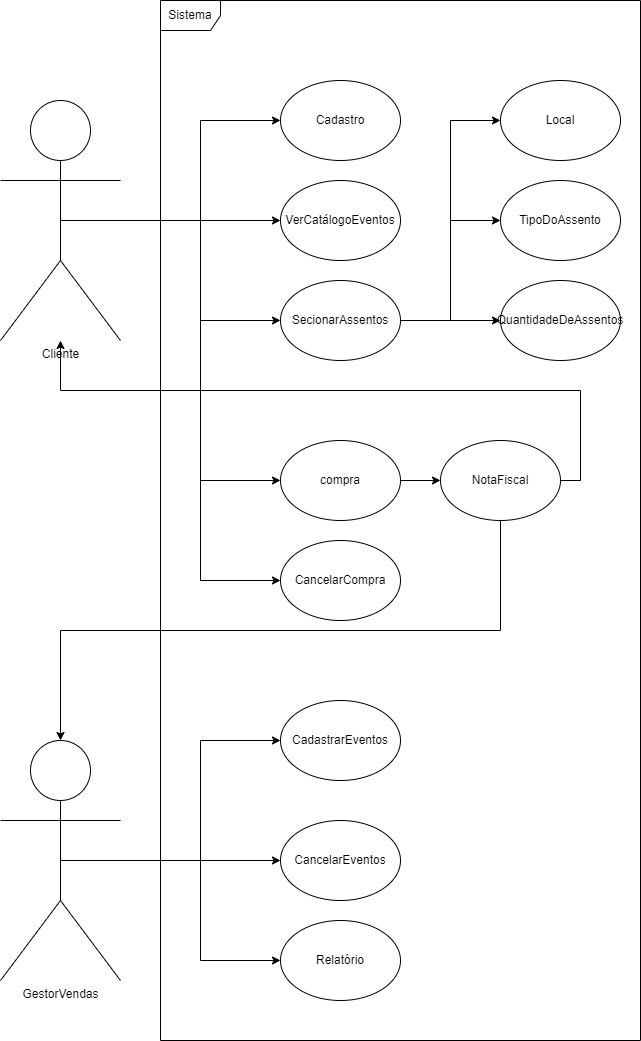

The diagram above was exported from draw.io. Its source (the exported page's mxGraphModel, read from the mxfile embedded in the PNG):
<mxGraphModel dx="1392" dy="785" grid="1" gridSize="10" guides="1" tooltips="1" connect="1" arrows="1" fold="1" page="1" pageScale="1" pageWidth="827" pageHeight="1169" math="0" shadow="0">
  <root>
    <mxCell id="0" />
    <mxCell id="1" parent="0" />
    <mxCell id="cricTQOnDSPIL33jeHDx-15" style="edgeStyle=orthogonalEdgeStyle;rounded=0;orthogonalLoop=1;jettySize=auto;html=1;exitX=0.5;exitY=0.5;exitDx=0;exitDy=0;exitPerimeter=0;entryX=0;entryY=0.5;entryDx=0;entryDy=0;" edge="1" parent="1" source="cricTQOnDSPIL33jeHDx-5" target="cricTQOnDSPIL33jeHDx-14">
      <mxGeometry relative="1" as="geometry" />
    </mxCell>
    <mxCell id="cricTQOnDSPIL33jeHDx-26" style="edgeStyle=orthogonalEdgeStyle;rounded=0;orthogonalLoop=1;jettySize=auto;html=1;exitX=0.5;exitY=0.5;exitDx=0;exitDy=0;exitPerimeter=0;entryX=0;entryY=0.5;entryDx=0;entryDy=0;" edge="1" parent="1" source="cricTQOnDSPIL33jeHDx-5" target="cricTQOnDSPIL33jeHDx-24">
      <mxGeometry relative="1" as="geometry" />
    </mxCell>
    <mxCell id="cricTQOnDSPIL33jeHDx-31" style="edgeStyle=orthogonalEdgeStyle;rounded=0;orthogonalLoop=1;jettySize=auto;html=1;exitX=0.5;exitY=0.5;exitDx=0;exitDy=0;exitPerimeter=0;entryX=0;entryY=0.5;entryDx=0;entryDy=0;" edge="1" parent="1" source="cricTQOnDSPIL33jeHDx-5" target="cricTQOnDSPIL33jeHDx-25">
      <mxGeometry relative="1" as="geometry" />
    </mxCell>
    <mxCell id="cricTQOnDSPIL33jeHDx-40" style="edgeStyle=orthogonalEdgeStyle;rounded=0;orthogonalLoop=1;jettySize=auto;html=1;exitX=0.5;exitY=0.5;exitDx=0;exitDy=0;exitPerimeter=0;" edge="1" parent="1" source="cricTQOnDSPIL33jeHDx-5" target="cricTQOnDSPIL33jeHDx-23">
      <mxGeometry relative="1" as="geometry" />
    </mxCell>
    <mxCell id="cricTQOnDSPIL33jeHDx-41" style="edgeStyle=orthogonalEdgeStyle;rounded=0;orthogonalLoop=1;jettySize=auto;html=1;exitX=0.5;exitY=0.5;exitDx=0;exitDy=0;exitPerimeter=0;entryX=0;entryY=0.5;entryDx=0;entryDy=0;" edge="1" parent="1" source="cricTQOnDSPIL33jeHDx-5" target="cricTQOnDSPIL33jeHDx-22">
      <mxGeometry relative="1" as="geometry" />
    </mxCell>
    <mxCell id="cricTQOnDSPIL33jeHDx-5" value="Cliente" style="shape=umlActor;verticalLabelPosition=bottom;verticalAlign=top;html=1;outlineConnect=0;" vertex="1" parent="1">
      <mxGeometry x="120" y="220" width="120" height="240" as="geometry" />
    </mxCell>
    <mxCell id="cricTQOnDSPIL33jeHDx-19" style="edgeStyle=orthogonalEdgeStyle;rounded=0;orthogonalLoop=1;jettySize=auto;html=1;exitX=1;exitY=0.5;exitDx=0;exitDy=0;entryX=0;entryY=0.5;entryDx=0;entryDy=0;" edge="1" parent="1" source="cricTQOnDSPIL33jeHDx-14" target="cricTQOnDSPIL33jeHDx-18">
      <mxGeometry relative="1" as="geometry" />
    </mxCell>
    <mxCell id="cricTQOnDSPIL33jeHDx-20" style="edgeStyle=orthogonalEdgeStyle;rounded=0;orthogonalLoop=1;jettySize=auto;html=1;exitX=1;exitY=0.5;exitDx=0;exitDy=0;entryX=0;entryY=0.5;entryDx=0;entryDy=0;" edge="1" parent="1" source="cricTQOnDSPIL33jeHDx-14" target="cricTQOnDSPIL33jeHDx-16">
      <mxGeometry relative="1" as="geometry" />
    </mxCell>
    <mxCell id="cricTQOnDSPIL33jeHDx-21" style="edgeStyle=orthogonalEdgeStyle;rounded=0;orthogonalLoop=1;jettySize=auto;html=1;exitX=1;exitY=0.5;exitDx=0;exitDy=0;entryX=0;entryY=0.5;entryDx=0;entryDy=0;" edge="1" parent="1" source="cricTQOnDSPIL33jeHDx-14" target="cricTQOnDSPIL33jeHDx-17">
      <mxGeometry relative="1" as="geometry" />
    </mxCell>
    <mxCell id="cricTQOnDSPIL33jeHDx-14" value="SecionarAssentos" style="ellipse;whiteSpace=wrap;html=1;" vertex="1" parent="1">
      <mxGeometry x="400" y="400" width="120" height="80" as="geometry" />
    </mxCell>
    <mxCell id="cricTQOnDSPIL33jeHDx-16" value="TipoDoAssento" style="ellipse;whiteSpace=wrap;html=1;" vertex="1" parent="1">
      <mxGeometry x="620" y="300" width="120" height="80" as="geometry" />
    </mxCell>
    <mxCell id="cricTQOnDSPIL33jeHDx-17" value="Local" style="ellipse;whiteSpace=wrap;html=1;" vertex="1" parent="1">
      <mxGeometry x="620" y="200" width="120" height="80" as="geometry" />
    </mxCell>
    <mxCell id="cricTQOnDSPIL33jeHDx-18" value="QuantidadeDeAssentos" style="ellipse;whiteSpace=wrap;html=1;" vertex="1" parent="1">
      <mxGeometry x="620" y="400" width="120" height="80" as="geometry" />
    </mxCell>
    <mxCell id="cricTQOnDSPIL33jeHDx-22" value="Cadastro" style="ellipse;whiteSpace=wrap;html=1;" vertex="1" parent="1">
      <mxGeometry x="400" y="200" width="120" height="80" as="geometry" />
    </mxCell>
    <mxCell id="cricTQOnDSPIL33jeHDx-23" value="VerCatálogoEventos" style="ellipse;whiteSpace=wrap;html=1;" vertex="1" parent="1">
      <mxGeometry x="400" y="300" width="120" height="80" as="geometry" />
    </mxCell>
    <mxCell id="cricTQOnDSPIL33jeHDx-29" style="edgeStyle=orthogonalEdgeStyle;rounded=0;orthogonalLoop=1;jettySize=auto;html=1;exitX=1;exitY=0.5;exitDx=0;exitDy=0;" edge="1" parent="1" source="cricTQOnDSPIL33jeHDx-24" target="cricTQOnDSPIL33jeHDx-28">
      <mxGeometry relative="1" as="geometry" />
    </mxCell>
    <mxCell id="cricTQOnDSPIL33jeHDx-24" value="compra" style="ellipse;whiteSpace=wrap;html=1;" vertex="1" parent="1">
      <mxGeometry x="400" y="560" width="120" height="80" as="geometry" />
    </mxCell>
    <mxCell id="cricTQOnDSPIL33jeHDx-25" value="CancelarCompra" style="ellipse;whiteSpace=wrap;html=1;" vertex="1" parent="1">
      <mxGeometry x="400" y="660" width="120" height="80" as="geometry" />
    </mxCell>
    <mxCell id="cricTQOnDSPIL33jeHDx-30" style="edgeStyle=orthogonalEdgeStyle;rounded=0;orthogonalLoop=1;jettySize=auto;html=1;exitX=1;exitY=0.5;exitDx=0;exitDy=0;" edge="1" parent="1" source="cricTQOnDSPIL33jeHDx-28" target="cricTQOnDSPIL33jeHDx-5">
      <mxGeometry relative="1" as="geometry" />
    </mxCell>
    <mxCell id="cricTQOnDSPIL33jeHDx-28" value="NotaFiscal" style="ellipse;whiteSpace=wrap;html=1;" vertex="1" parent="1">
      <mxGeometry x="560" y="560" width="120" height="80" as="geometry" />
    </mxCell>
    <mxCell id="cricTQOnDSPIL33jeHDx-37" style="edgeStyle=orthogonalEdgeStyle;rounded=0;orthogonalLoop=1;jettySize=auto;html=1;exitX=0.5;exitY=0.5;exitDx=0;exitDy=0;exitPerimeter=0;entryX=0;entryY=0.5;entryDx=0;entryDy=0;" edge="1" parent="1" source="cricTQOnDSPIL33jeHDx-32" target="cricTQOnDSPIL33jeHDx-34">
      <mxGeometry relative="1" as="geometry" />
    </mxCell>
    <mxCell id="cricTQOnDSPIL33jeHDx-38" style="edgeStyle=orthogonalEdgeStyle;rounded=0;orthogonalLoop=1;jettySize=auto;html=1;exitX=0.5;exitY=0.5;exitDx=0;exitDy=0;exitPerimeter=0;entryX=0;entryY=0.5;entryDx=0;entryDy=0;" edge="1" parent="1" source="cricTQOnDSPIL33jeHDx-32" target="cricTQOnDSPIL33jeHDx-35">
      <mxGeometry relative="1" as="geometry" />
    </mxCell>
    <mxCell id="cricTQOnDSPIL33jeHDx-39" style="edgeStyle=orthogonalEdgeStyle;rounded=0;orthogonalLoop=1;jettySize=auto;html=1;exitX=0.5;exitY=0.5;exitDx=0;exitDy=0;exitPerimeter=0;entryX=0;entryY=0.5;entryDx=0;entryDy=0;" edge="1" parent="1" source="cricTQOnDSPIL33jeHDx-32" target="cricTQOnDSPIL33jeHDx-36">
      <mxGeometry relative="1" as="geometry" />
    </mxCell>
    <mxCell id="cricTQOnDSPIL33jeHDx-32" value="GestorVendas" style="shape=umlActor;verticalLabelPosition=bottom;verticalAlign=top;html=1;outlineConnect=0;" vertex="1" parent="1">
      <mxGeometry x="120" y="860" width="120" height="240" as="geometry" />
    </mxCell>
    <mxCell id="cricTQOnDSPIL33jeHDx-33" style="edgeStyle=orthogonalEdgeStyle;rounded=0;orthogonalLoop=1;jettySize=auto;html=1;exitX=0.5;exitY=1;exitDx=0;exitDy=0;entryX=0.5;entryY=0;entryDx=0;entryDy=0;entryPerimeter=0;" edge="1" parent="1" source="cricTQOnDSPIL33jeHDx-28" target="cricTQOnDSPIL33jeHDx-32">
      <mxGeometry relative="1" as="geometry" />
    </mxCell>
    <mxCell id="cricTQOnDSPIL33jeHDx-34" value="CancelarEventos" style="ellipse;whiteSpace=wrap;html=1;" vertex="1" parent="1">
      <mxGeometry x="400" y="940" width="120" height="80" as="geometry" />
    </mxCell>
    <mxCell id="cricTQOnDSPIL33jeHDx-35" value="CadastrarEventos" style="ellipse;whiteSpace=wrap;html=1;" vertex="1" parent="1">
      <mxGeometry x="400" y="820" width="120" height="80" as="geometry" />
    </mxCell>
    <mxCell id="cricTQOnDSPIL33jeHDx-36" value="Relatório" style="ellipse;whiteSpace=wrap;html=1;" vertex="1" parent="1">
      <mxGeometry x="400" y="1040" width="120" height="80" as="geometry" />
    </mxCell>
    <mxCell id="cricTQOnDSPIL33jeHDx-43" value="Sistema" style="shape=umlFrame;whiteSpace=wrap;html=1;pointerEvents=0;" vertex="1" parent="1">
      <mxGeometry x="280" y="120" width="480" height="1040" as="geometry" />
    </mxCell>
  </root>
</mxGraphModel>